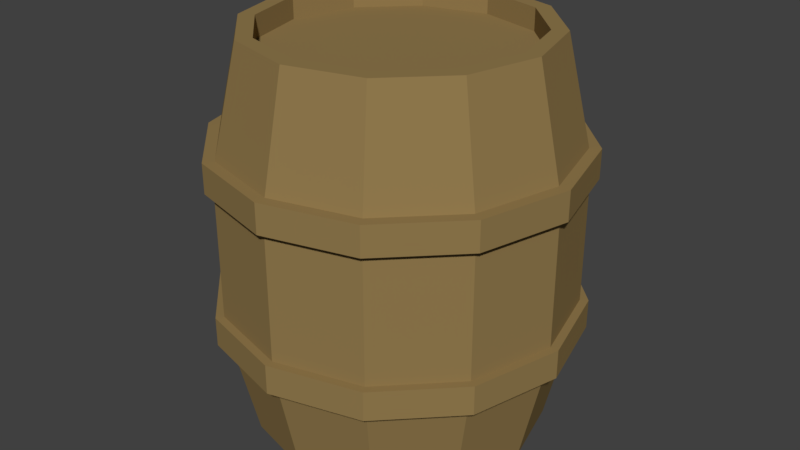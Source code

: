# Source: Barrel.blend  (saved by Blender 2.78.0; exported with 4.5.12 LTS)
import bpy
from mathutils import Matrix  # noqa: F401  (used for matrix-valued properties, if any)

bpy.ops.wm.read_factory_settings(use_empty=True)
scene = bpy.context.scene
scene.name = 'Scene'

# ---- collections
col_collection_1 = bpy.data.collections.new('Collection 1'); scene.collection.children.link(col_collection_1)

# ---- materials (node trees are filled in below, after node groups)
mat_barrel = bpy.data.materials.new('Barrel')
mat_barrel.alpha_threshold = 0.0
mat_barrel.use_transparent_shadow = False
mat_barrel.diffuse_color = (0.2883, 0.1968, 0.0768, 1.0)
mat_barrel.roughness = 0.5

# ---- material node trees

# ---- world
world_world = bpy.data.worlds.new('World'); scene.world = world_world
world_world.color = (0.05088, 0.05088, 0.05088)
world_world.use_sun_shadow = False
world_world.sun_shadow_jitter_overblur = 0.0
world_world.cycles.sampling_method = 'MANUAL'

# ---- meshes
me_cylinder_009 = bpy.data.meshes.new('Cylinder.009')
me_cylinder_009.from_pydata([(0.0, 1.244, 0.5168), (0.0, 1.244, 0.6656), (0.622, 1.077, 0.5168), (0.622, 1.077, 0.6656), (1.077, 0.622, 0.5168), (1.077, 0.622, 0.6656), (1.244, -5.438e-08, 0.5168), (1.244, -5.438e-08, 0.6656), (1.077, -0.622, 0.5168), (1.077, -0.622, 0.6656), (0.622, -1.077, 0.5168), (0.622, -1.077, 0.6656), (1.878e-07, -1.244, 0.5168), (1.878e-07, -1.244, 0.6656), (-0.622, -1.077, 0.5168), (-0.622, -1.077, 0.6656), (-1.077, -0.622, 0.5168), (-1.077, -0.622, 0.6656), (-1.244, -5.784e-07, 0.5168), (-1.244, -5.784e-07, 0.6656), (-1.077, 0.622, 0.5168), (-1.077, 0.622, 0.6656), (-0.622, 1.077, 0.5168), (-0.622, 1.077, 0.6656), (0.0, 1.244, 1.308), (0.0, 1.244, 1.457), (0.622, 1.077, 1.308), (0.622, 1.077, 1.457), (1.077, 0.622, 1.308), (1.077, 0.622, 1.457), (1.244, -5.438e-08, 1.308), (1.244, -5.438e-08, 1.457), (1.077, -0.622, 1.308), (1.077, -0.622, 1.457), (0.622, -1.077, 1.308), (0.622, -1.077, 1.457), (1.878e-07, -1.244, 1.308), (1.878e-07, -1.244, 1.457), (-0.622, -1.077, 1.308), (-0.622, -1.077, 1.457), (-1.077, -0.622, 1.308), (-1.077, -0.622, 1.457), (-1.244, -5.784e-07, 1.308), (-1.244, -5.784e-07, 1.457), (-1.077, 0.622, 1.308), (-1.077, 0.622, 1.457), (-0.622, 1.077, 1.308), (-0.622, 1.077, 1.457), (0.0, 1.0, 1.993), (0.5, 0.866, 1.993), (0.866, 0.5, 1.993), (1.0, -4.371e-08, 1.993), (0.866, -0.5, 1.993), (0.5, -0.866, 1.993), (1.51e-07, -1.0, 1.993), (-0.5, -0.866, 1.993), (-0.866, -0.5, 1.993), (-1.0, -4.649e-07, 1.993), (-0.866, 0.5, 1.993), (-0.5, 0.866, 1.993), (5.573e-09, 1.187, 1.389), (0.5935, 1.028, 1.389), (1.028, 0.5935, 1.389), (1.187, -2.588e-08, 1.389), (1.028, -0.5935, 1.389), (0.5935, -1.028, 1.389), (1.848e-07, -1.187, 1.389), (-0.5935, -1.028, 1.389), (-1.028, -0.5935, 1.389), (-1.187, -5.258e-07, 1.389), (-1.028, 0.5935, 1.389), (-0.5935, 1.028, 1.389), (-1.071e-09, 0.8922, 1.993), (0.4461, 0.7727, 1.993), (0.7727, 0.4461, 1.993), (0.8922, -5.399e-08, 1.993), (0.7727, -0.4461, 1.993), (0.4461, -0.7727, 1.993), (1.336e-07, -0.8922, 1.993), (-0.4461, -0.7727, 1.993), (-0.7727, -0.4461, 1.993), (-0.8922, -4.298e-07, 1.993), (-0.7727, 0.4461, 1.993), (-0.4461, 0.7727, 1.993), (-5.262e-09, 0.8922, 1.881), (0.4461, 0.7727, 1.881), (0.7727, 0.4461, 1.881), (0.8922, -5.399e-08, 1.881), (0.7727, -0.4461, 1.881), (0.4461, -0.7727, 1.881), (1.295e-07, -0.8922, 1.881), (-0.4461, -0.7727, 1.881), (-0.7727, -0.4461, 1.881), (-0.8922, -4.298e-07, 1.881), (-0.7727, 0.4461, 1.881), (-0.4461, 0.7727, 1.881), (0.0, 1.0, -0.007019), (0.5, 0.866, -0.007019), (0.866, 0.5, -0.007019), (1.0, -4.371e-08, -0.007019), (0.866, -0.5, -0.007019), (0.5, -0.866, -0.007019), (1.51e-07, -1.0, -0.007019), (-0.5, -0.866, -0.007019), (-0.866, -0.5, -0.007019), (-1.0, -4.649e-07, -0.007019), (-0.866, 0.5, -0.007019), (-0.5, 0.866, -0.007019), (5.573e-09, 1.187, 0.5973), (0.5935, 1.028, 0.5973), (1.028, 0.5935, 0.5973), (1.187, -2.588e-08, 0.5973), (1.028, -0.5935, 0.5973), (0.5935, -1.028, 0.5973), (1.848e-07, -1.187, 0.5973), (-0.5935, -1.028, 0.5973), (-1.028, -0.5935, 0.5973), (-1.187, -5.258e-07, 0.5973), (-1.028, 0.5935, 0.5973), (-0.5935, 1.028, 0.5973), (-1.071e-09, 0.8922, -0.007019), (0.4461, 0.7727, -0.007019), (0.7727, 0.4461, -0.007019), (0.8922, -5.399e-08, -0.007019), (0.7727, -0.4461, -0.007019), (0.4461, -0.7727, -0.007019), (1.336e-07, -0.8922, -0.007019), (-0.4461, -0.7727, -0.007019), (-0.7727, -0.4461, -0.007019), (-0.8922, -4.298e-07, -0.007019), (-0.7727, 0.4461, -0.007019), (-0.4461, 0.7727, -0.007019), (-5.262e-09, 0.8922, 0.1047), (0.4461, 0.7727, 0.1047), (0.7727, 0.4461, 0.1047), (0.8922, -5.399e-08, 0.1047), (0.7727, -0.4461, 0.1047), (0.4461, -0.7727, 0.1047), (1.295e-07, -0.8922, 0.1047), (-0.4461, -0.7727, 0.1047), (-0.7727, -0.4461, 0.1047), (-0.8922, -4.298e-07, 0.1047), (-0.7727, 0.4461, 0.1047), (-0.4461, 0.7727, 0.1047), (5.573e-09, 1.187, 0.993), (0.5935, 1.028, 0.993), (1.028, 0.5935, 0.993), (1.187, -2.588e-08, 0.993), (1.028, -0.5935, 0.993), (0.5935, -1.028, 0.993), (1.848e-07, -1.187, 0.993), (-0.5935, -1.028, 0.993), (-1.028, -0.5935, 0.993), (-1.187, -5.258e-07, 0.993), (-1.028, 0.5935, 0.993), (-0.5935, 1.028, 0.993)], [], [(0, 1, 3, 2), (2, 3, 5, 4), (4, 5, 7, 6), (6, 7, 9, 8), (8, 9, 11, 10), (10, 11, 13, 12), (12, 13, 15, 14), (14, 15, 17, 16), (16, 17, 19, 18), (18, 19, 21, 20), (3, 1, 23, 21, 19, 17, 15, 13, 11, 9, 7, 5), (20, 21, 23, 22), (22, 23, 1, 0), (0, 2, 4, 6, 8, 10, 12, 14, 16, 18, 20, 22), (24, 25, 27, 26), (26, 27, 29, 28), (28, 29, 31, 30), (30, 31, 33, 32), (32, 33, 35, 34), (34, 35, 37, 36), (36, 37, 39, 38), (38, 39, 41, 40), (40, 41, 43, 42), (42, 43, 45, 44), (27, 25, 47, 45, 43, 41, 39, 37, 35, 33, 31, 29), (44, 45, 47, 46), (46, 47, 25, 24), (24, 26, 28, 30, 32, 34, 36, 38, 40, 42, 44, 46), (60, 48, 49, 61), (61, 49, 50, 62), (62, 50, 51, 63), (63, 51, 52, 64), (64, 52, 53, 65), (65, 53, 54, 66), (66, 54, 55, 67), (67, 55, 56, 68), (68, 56, 57, 69), (69, 57, 58, 70), (53, 52, 76, 77), (70, 58, 59, 71), (71, 59, 48, 60), (155, 71, 60, 144), (154, 70, 71, 155), (153, 69, 70, 154), (152, 68, 69, 153), (151, 67, 68, 152), (150, 66, 67, 151), (149, 65, 66, 150), (148, 64, 65, 149), (147, 63, 64, 148), (146, 62, 63, 147), (145, 61, 62, 146), (144, 60, 61, 145), (78, 77, 89, 90), (52, 51, 75, 76), (48, 59, 83, 72), (49, 48, 72, 73), (51, 50, 74, 75), (59, 58, 82, 83), (50, 49, 73, 74), (58, 57, 81, 82), (57, 56, 80, 81), (56, 55, 79, 80), (55, 54, 78, 79), (54, 53, 77, 78), (85, 84, 95, 94, 93, 92, 91, 90, 89, 88, 87, 86), (75, 74, 86, 87), (82, 81, 93, 94), (79, 78, 90, 91), (76, 75, 87, 88), (83, 82, 94, 95), (73, 72, 84, 85), (80, 79, 91, 92), (77, 76, 88, 89), (72, 83, 95, 84), (74, 73, 85, 86), (81, 80, 92, 93), (108, 109, 97, 96), (109, 110, 98, 97), (110, 111, 99, 98), (111, 112, 100, 99), (112, 113, 101, 100), (113, 114, 102, 101), (114, 115, 103, 102), (115, 116, 104, 103), (116, 117, 105, 104), (117, 118, 106, 105), (101, 125, 124, 100), (118, 119, 107, 106), (119, 108, 96, 107), (155, 144, 108, 119), (154, 155, 119, 118), (153, 154, 118, 117), (152, 153, 117, 116), (151, 152, 116, 115), (150, 151, 115, 114), (149, 150, 114, 113), (148, 149, 113, 112), (147, 148, 112, 111), (146, 147, 111, 110), (145, 146, 110, 109), (144, 145, 109, 108), (126, 138, 137, 125), (100, 124, 123, 99), (96, 120, 131, 107), (97, 121, 120, 96), (99, 123, 122, 98), (107, 131, 130, 106), (98, 122, 121, 97), (106, 130, 129, 105), (105, 129, 128, 104), (104, 128, 127, 103), (103, 127, 126, 102), (102, 126, 125, 101), (133, 134, 135, 136, 137, 138, 139, 140, 141, 142, 143, 132), (123, 135, 134, 122), (130, 142, 141, 129), (127, 139, 138, 126), (124, 136, 135, 123), (131, 143, 142, 130), (121, 133, 132, 120), (128, 140, 139, 127), (125, 137, 136, 124), (120, 132, 143, 131), (122, 134, 133, 121), (129, 141, 140, 128)])
_uv = me_cylinder_009.uv_layers.new(name='UVMap')
_uv.uv.foreach_set('vector', [0.7499, 0.9749, 0.7499, 0.9942, 0.6666, 0.9942, 0.6666, 0.9749, 0.6666, 0.9749, 0.6666, 0.9942, 0.5833, 0.9942, 0.5833, 0.9749, 0.5833, 0.9749, 0.5833, 0.9942, 0.5, 0.9942, 0.5, 0.9749, 0.5, 0.9749, 0.5, 0.9942, 0.4167, 0.9942, 0.4167, 0.9749, 0.4167, 0.9749, 0.4167, 0.9942, 0.3334, 0.9942, 0.3334, 0.9749, 0.3334, 0.9749, 0.3334, 0.9942, 0.2501, 0.9942, 0.2501, 0.9749, 0.2501, 0.9749, 0.2501, 0.9942, 0.1668, 0.9942, 0.1668, 0.9749, 0.1668, 0.9749, 0.1668, 0.9942, 0.08346, 0.9942, 0.08346, 0.9749, 0.08346, 0.9749, 0.08346, 0.9942, 0.0001521, 0.9942, 0.0001521, 0.9749, 0.9998, 0.9749, 0.9998, 0.9942, 0.9165, 0.9942, 0.9165, 0.9749, 0.9522, 0.9241, 0.8801, 0.9657, 0.7968, 0.9657, 0.7246, 0.9241, 0.683, 0.8519, 0.683, 0.7686, 0.7246, 0.6965, 0.7968, 0.6548, 0.8801, 0.6548, 0.9522, 0.6965, 0.9939, 0.7686, 0.9939, 0.8519, 0.9165, 0.9749, 0.9165, 0.9942, 0.8332, 0.9942, 0.8332, 0.9749, 0.8332, 0.9749, 0.8332, 0.9942, 0.7499, 0.9942, 0.7499, 0.9749, 0.8803, 0.6551, 0.9525, 0.6968, 0.9942, 0.7689, 0.9942, 0.8522, 0.9525, 0.9244, 0.8803, 0.966, 0.797, 0.966, 0.7249, 0.9244, 0.6832, 0.8522, 0.6832, 0.7689, 0.7249, 0.6968, 0.797, 0.6551, 0.7499, 0.9757, 0.7499, 0.9949, 0.6666, 0.9949, 0.6666, 0.9757, 0.6666, 0.9757, 0.6666, 0.9949, 0.5833, 0.9949, 0.5833, 0.9757, 0.5833, 0.9757, 0.5833, 0.9949, 0.5, 0.9949, 0.5, 0.9757, 0.5, 0.9757, 0.5, 0.9949, 0.4167, 0.9949, 0.4167, 0.9757, 0.4167, 0.9757, 0.4167, 0.9949, 0.3334, 0.9949, 0.3334, 0.9757, 0.3334, 0.9757, 0.3334, 0.9949, 0.2501, 0.9949, 0.2501, 0.9757, 0.2501, 0.9757, 0.2501, 0.9949, 0.1668, 0.9949, 0.1668, 0.9757, 0.1668, 0.9757, 0.1668, 0.9949, 0.08346, 0.9949, 0.08346, 0.9757, 0.08346, 0.9757, 0.08346, 0.9949, 0.0001521, 0.9949, 0.0001521, 0.9757, 0.9998, 0.9757, 0.9998, 0.9949, 0.9165, 0.9949, 0.9165, 0.9757, 0.9522, 0.9244, 0.8801, 0.966, 0.7968, 0.966, 0.7246, 0.9244, 0.683, 0.8522, 0.683, 0.7689, 0.7246, 0.6968, 0.7968, 0.6551, 0.8801, 0.6551, 0.9522, 0.6968, 0.9939, 0.7689, 0.9939, 0.8522, 0.9165, 0.9757, 0.9165, 0.9949, 0.8332, 0.9949, 0.8332, 0.9757, 0.8332, 0.9757, 0.8332, 0.9949, 0.7499, 0.9949, 0.7499, 0.9757, 0.8803, 0.6548, 0.9525, 0.6965, 0.9942, 0.7686, 0.9942, 0.8519, 0.9525, 0.9241, 0.8803, 0.9657, 0.797, 0.9657, 0.7249, 0.9241, 0.6832, 0.8519, 0.6832, 0.7686, 0.7249, 0.6965, 0.797, 0.6548, 0.7232, 0.2228, 0.7186, 0.3187, 0.635, 0.3141, 0.6389, 0.2201, 0.6389, 0.2201, 0.635, 0.3141, 0.5529, 0.3099, 0.5565, 0.2176, 0.5565, 0.2176, 0.5529, 0.3099, 0.4723, 0.306, 0.4756, 0.2153, 0.4756, 0.2153, 0.4723, 0.306, 0.393, 0.3022, 0.3961, 0.2131, 0.3961, 0.2131, 0.393, 0.3022, 0.3151, 0.2987, 0.3178, 0.2111, 0.3178, 0.2111, 0.3151, 0.2987, 0.2386, 0.2957, 0.2405, 0.2094, 0.2405, 0.2094, 0.2386, 0.2957, 0.1633, 0.2938, 0.1634, 0.2084, 0.1634, 0.2084, 0.1633, 0.2938, 0.08906, 0.2944, 0.08501, 0.209, 0.08501, 0.209, 0.08906, 0.2944, 0.01623, 0.301, 0.001405, 0.2128, 0.9977, 0.2373, 0.9772, 0.3437, 0.8898, 0.3316, 0.9, 0.2302, 0.2929, 0.6837, 0.339, 0.757, 0.3222, 0.7617, 0.2808, 0.6963, 0.9, 0.2302, 0.8898, 0.3316, 0.8035, 0.3242, 0.8098, 0.226, 0.8098, 0.226, 0.8035, 0.3242, 0.7186, 0.3187, 0.7232, 0.2228, 0.8119, 0.1691, 0.8098, 0.226, 0.7232, 0.2228, 0.725, 0.1676, 0.9027, 0.1706, 0.9, 0.2302, 0.8098, 0.226, 0.8119, 0.1691, 0.9999, 0.1722, 0.9977, 0.2373, 0.9, 0.2302, 0.9027, 0.1706, 0.08518, 0.1569, 0.08501, 0.209, 0.001405, 0.2128, 0.000119, 0.1555, 0.1643, 0.1582, 0.1634, 0.2084, 0.08501, 0.209, 0.08518, 0.1569, 0.2417, 0.1595, 0.2405, 0.2094, 0.1634, 0.2084, 0.1643, 0.1582, 0.3191, 0.1608, 0.3178, 0.2111, 0.2405, 0.2094, 0.2417, 0.1595, 0.3975, 0.1621, 0.3961, 0.2131, 0.3178, 0.2111, 0.3191, 0.1608, 0.477, 0.1635, 0.4756, 0.2153, 0.3961, 0.2131, 0.3975, 0.1621, 0.558, 0.1648, 0.5565, 0.2176, 0.4756, 0.2153, 0.477, 0.1635, 0.6406, 0.1662, 0.6389, 0.2201, 0.5565, 0.2176, 0.558, 0.1648, 0.725, 0.1676, 0.7232, 0.2228, 0.6389, 0.2201, 0.6406, 0.1662, 0.2112, 0.6589, 0.2808, 0.6963, 0.2686, 0.7102, 0.2065, 0.677, 0.339, 0.757, 0.3405, 0.8433, 0.3237, 0.8385, 0.3222, 0.7617, 0.1316, 0.961, 0.05475, 0.9175, 0.06736, 0.9049, 0.1364, 0.9438, 0.2199, 0.961, 0.1316, 0.961, 0.1364, 0.9438, 0.2156, 0.9437, 0.3405, 0.8433, 0.2961, 0.9177, 0.284, 0.905, 0.3237, 0.8385, 0.05475, 0.9175, 0.009778, 0.8419, 0.02688, 0.8373, 0.06736, 0.9049, 0.2961, 0.9177, 0.2199, 0.961, 0.2156, 0.9437, 0.284, 0.905, 0.009778, 0.8419, 0.00893, 0.7544, 0.0259, 0.7592, 0.02688, 0.8373, 0.00893, 0.7544, 0.0527, 0.6792, 0.06478, 0.692, 0.0259, 0.7592, 0.0527, 0.6792, 0.1291, 0.6377, 0.1328, 0.6549, 0.06478, 0.692, 0.1291, 0.6377, 0.2163, 0.642, 0.2112, 0.6589, 0.1328, 0.6549, 0.2163, 0.642, 0.2929, 0.6837, 0.2808, 0.6963, 0.2112, 0.6589, 0.2104, 0.9258, 0.1407, 0.9256, 0.08001, 0.8912, 0.04455, 0.8317, 0.04379, 0.7633, 0.07789, 0.7048, 0.1373, 0.6727, 0.2065, 0.677, 0.2686, 0.7102, 0.305, 0.7675, 0.306, 0.8343, 0.2709, 0.892, 0.3237, 0.8385, 0.284, 0.905, 0.2709, 0.892, 0.306, 0.8343, 0.02688, 0.8373, 0.0259, 0.7592, 0.04379, 0.7633, 0.04455, 0.8317, 0.1328, 0.6549, 0.2112, 0.6589, 0.2065, 0.677, 0.1373, 0.6727, 0.3222, 0.7617, 0.3237, 0.8385, 0.306, 0.8343, 0.305, 0.7675, 0.06736, 0.9049, 0.02688, 0.8373, 0.04455, 0.8317, 0.08001, 0.8912, 0.2156, 0.9437, 0.1364, 0.9438, 0.1407, 0.9256, 0.2104, 0.9258, 0.06478, 0.692, 0.1328, 0.6549, 0.1373, 0.6727, 0.07789, 0.7048, 0.2808, 0.6963, 0.3222, 0.7617, 0.305, 0.7675, 0.2686, 0.7102, 0.1364, 0.9438, 0.06736, 0.9049, 0.08001, 0.8912, 0.1407, 0.9256, 0.284, 0.905, 0.2156, 0.9437, 0.2104, 0.9258, 0.2709, 0.892, 0.0259, 0.7592, 0.06478, 0.692, 0.07789, 0.7048, 0.04379, 0.7633, 0.7251, 0.1124, 0.6407, 0.1123, 0.64, 0.01819, 0.7236, 0.0164, 0.6407, 0.1123, 0.5582, 0.112, 0.5578, 0.01963, 0.64, 0.01819, 0.5582, 0.112, 0.4773, 0.1116, 0.477, 0.02088, 0.5578, 0.01963, 0.4773, 0.1116, 0.3978, 0.1111, 0.3977, 0.02198, 0.477, 0.02088, 0.3978, 0.1111, 0.3195, 0.1105, 0.3197, 0.02285, 0.3977, 0.02198, 0.3195, 0.1105, 0.2421, 0.1096, 0.2431, 0.02328, 0.3197, 0.02285, 0.2421, 0.1096, 0.1651, 0.108, 0.1678, 0.02266, 0.2431, 0.02328, 0.1651, 0.108, 0.08676, 0.1048, 0.09367, 0.01959, 0.1678, 0.02266, 0.08676, 0.1048, 0.003329, 0.09817, 0.0211, 0.01058, 0.09367, 0.01959, 0.9999, 0.1071, 0.902, 0.111, 0.8952, 0.009259, 0.983, 0.0001189, 0.6733, 0.841, 0.6565, 0.8364, 0.6565, 0.7594, 0.6733, 0.7545, 0.902, 0.111, 0.8117, 0.1122, 0.8087, 0.01379, 0.8952, 0.009259, 0.8117, 0.1122, 0.7251, 0.1124, 0.7236, 0.0164, 0.8087, 0.01379, 0.8119, 0.1691, 0.725, 0.1676, 0.7251, 0.1124, 0.8117, 0.1122, 0.9027, 0.1706, 0.8119, 0.1691, 0.8117, 0.1122, 0.902, 0.111, 0.9999, 0.1722, 0.9027, 0.1706, 0.902, 0.111, 0.9999, 0.1071, 0.08518, 0.1569, 0.000119, 0.1555, 0.003329, 0.09817, 0.08676, 0.1048, 0.1643, 0.1582, 0.08518, 0.1569, 0.08676, 0.1048, 0.1651, 0.108, 0.2417, 0.1595, 0.1643, 0.1582, 0.1651, 0.108, 0.2421, 0.1096, 0.3191, 0.1608, 0.2417, 0.1595, 0.2421, 0.1096, 0.3195, 0.1105, 0.3975, 0.1621, 0.3191, 0.1608, 0.3195, 0.1105, 0.3978, 0.1111, 0.477, 0.1635, 0.3975, 0.1621, 0.3978, 0.1111, 0.4773, 0.1116, 0.558, 0.1648, 0.477, 0.1635, 0.4773, 0.1116, 0.5582, 0.112, 0.6406, 0.1662, 0.558, 0.1648, 0.5582, 0.112, 0.6407, 0.1123, 0.725, 0.1676, 0.6406, 0.1662, 0.6407, 0.1123, 0.7251, 0.1124, 0.6156, 0.9019, 0.6035, 0.8881, 0.6392, 0.8309, 0.6565, 0.8364, 0.6733, 0.7545, 0.6565, 0.7594, 0.616, 0.693, 0.628, 0.68, 0.386, 0.6835, 0.3986, 0.6959, 0.3583, 0.7631, 0.3414, 0.7585, 0.4623, 0.6391, 0.4673, 0.6562, 0.3986, 0.6959, 0.386, 0.6835, 0.628, 0.68, 0.616, 0.693, 0.5468, 0.6551, 0.5508, 0.6377, 0.3414, 0.7585, 0.3583, 0.7631, 0.3575, 0.8401, 0.3407, 0.845, 0.5508, 0.6377, 0.5468, 0.6551, 0.4673, 0.6562, 0.4623, 0.6391, 0.3407, 0.845, 0.3575, 0.8401, 0.3976, 0.9058, 0.3858, 0.9188, 0.3858, 0.9188, 0.3976, 0.9058, 0.4669, 0.9416, 0.4632, 0.9589, 0.4632, 0.9589, 0.4669, 0.9416, 0.5462, 0.9394, 0.5511, 0.9564, 0.5511, 0.9564, 0.5462, 0.9394, 0.6156, 0.9019, 0.6278, 0.9145, 0.6278, 0.9145, 0.6156, 0.9019, 0.6565, 0.8364, 0.6733, 0.841, 0.4719, 0.6744, 0.5418, 0.6731, 0.6029, 0.7061, 0.6388, 0.7639, 0.6392, 0.8309, 0.6035, 0.8881, 0.5418, 0.9212, 0.4714, 0.9236, 0.4103, 0.8927, 0.3751, 0.8358, 0.3758, 0.7686, 0.4113, 0.7095, 0.616, 0.693, 0.6029, 0.7061, 0.5418, 0.6731, 0.5468, 0.6551, 0.3575, 0.8401, 0.3751, 0.8358, 0.4103, 0.8927, 0.3976, 0.9058, 0.5462, 0.9394, 0.5418, 0.9212, 0.6035, 0.8881, 0.6156, 0.9019, 0.6565, 0.7594, 0.6388, 0.7639, 0.6029, 0.7061, 0.616, 0.693, 0.3583, 0.7631, 0.3758, 0.7686, 0.3751, 0.8358, 0.3575, 0.8401, 0.4673, 0.6562, 0.4719, 0.6744, 0.4113, 0.7095, 0.3986, 0.6959, 0.4669, 0.9416, 0.4714, 0.9236, 0.5418, 0.9212, 0.5462, 0.9394, 0.6565, 0.8364, 0.6392, 0.8309, 0.6388, 0.7639, 0.6565, 0.7594, 0.3986, 0.6959, 0.4113, 0.7095, 0.3758, 0.7686, 0.3583, 0.7631, 0.5468, 0.6551, 0.5418, 0.6731, 0.4719, 0.6744, 0.4673, 0.6562, 0.3976, 0.9058, 0.4103, 0.8927, 0.4714, 0.9236, 0.4669, 0.9416])
me_cylinder_009.materials.append(mat_barrel)
me_cylinder_009.use_remesh_preserve_volume = False
me_cylinder_009.use_remesh_preserve_attributes = False
me_cylinder_009.use_mirror_vertex_groups = False
me_cylinder_009.update()

# ---- objects
ob_barrel = bpy.data.objects.new('Barrel', me_cylinder_009)

# ---- transforms, parenting, visibility, modifiers, constraints
ob_barrel.location = (0.0, 0.0, 0.02949)
ob_barrel.scale = (1.0, 1.0, 1.353)
ob_barrel.lineart.crease_threshold = 0.0

# ---- collection membership
col_collection_1.objects.link(ob_barrel)

# ---- scene / render settings (as saved in the file)
scene.frame_start = 1; scene.frame_end = 250; scene.frame_set(0)
scene.render.engine = 'BLENDER_EEVEE_NEXT'
scene.render.resolution_percentage = 50
scene.render.dither_intensity = 0.0
scene.cycles.use_denoising = False
scene.cycles.samples = 128
scene.cycles.sampling_pattern = 'TABULATED_SOBOL'
scene.cycles.light_sampling_threshold = 0.0
scene.cycles.use_adaptive_sampling = False
scene.cycles.use_light_tree = False
scene.cycles.blur_glossy = 0.0
scene.cycles.sample_clamp_indirect = 0.0
scene.view_settings.view_transform = 'Standard'
bpy.context.view_layer.update()

# ---- added for rendering (the .blend has no active camera and no usable light): camera, sun
cam_auto = bpy.data.cameras.new('AutoCamera')
cam_auto.lens = 50.0
cam_auto.sensor_width = 36.0
cam_auto.clip_end = 1000.0
ob_auto_camera = bpy.data.objects.new('AutoCamera', cam_auto)
scene.collection.objects.link(ob_auto_camera)
ob_auto_camera.location = (4.10719, -4.92862, 4.6589)
ob_auto_camera.rotation_euler = (1.09748, -7.21219e-08, 0.694738)
scene.camera = ob_auto_camera
light_auto_sun = bpy.data.lights.new('AutoSun', 'SUN')
light_auto_sun.energy = 3.0
light_auto_sun.angle = 0.0523599
ob_auto_sun = bpy.data.objects.new('AutoSun', light_auto_sun)
scene.collection.objects.link(ob_auto_sun)
ob_auto_sun.rotation_euler = (0.872665, 0.174533, 0.523599)
bpy.context.view_layer.update()
